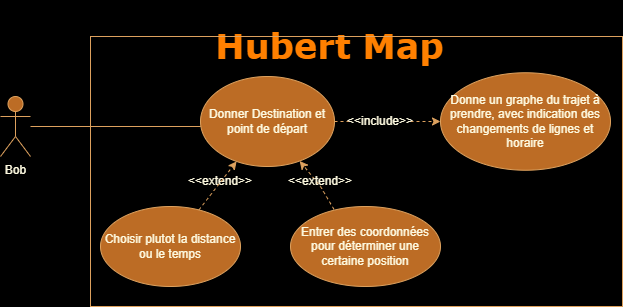

The diagram above was exported from draw.io. Its source (the exported page's mxGraphModel, read from the mxfile embedded in the PNG):
<mxGraphModel dx="695" dy="1614" grid="1" gridSize="10" guides="1" tooltips="1" connect="1" arrows="1" fold="1" page="1" pageScale="1" pageWidth="827" pageHeight="1169" background="#000000" math="0" shadow="0">
  <root>
    <mxCell id="0" />
    <mxCell id="1" parent="0" />
    <mxCell id="YSe6gQM05ChUfIE0bVmh-7" style="edgeStyle=orthogonalEdgeStyle;rounded=0;orthogonalLoop=1;jettySize=auto;html=1;labelBackgroundColor=#283618;strokeColor=#DDA15E;fontColor=#FEFAE0;endArrow=none;endFill=0;" parent="1" source="YSe6gQM05ChUfIE0bVmh-1" edge="1">
      <mxGeometry relative="1" as="geometry">
        <mxPoint x="370" y="110" as="targetPoint" />
        <Array as="points">
          <mxPoint x="400" y="110" />
        </Array>
      </mxGeometry>
    </mxCell>
    <mxCell id="YSe6gQM05ChUfIE0bVmh-1" value="Bob" style="shape=umlActor;verticalLabelPosition=bottom;verticalAlign=top;html=1;outlineConnect=0;fillColor=#BC6C25;strokeColor=#DDA15E;fontColor=#FEFAE0;" parent="1" vertex="1">
      <mxGeometry x="200" y="80" width="30" height="60" as="geometry" />
    </mxCell>
    <mxCell id="YSe6gQM05ChUfIE0bVmh-10" style="edgeStyle=orthogonalEdgeStyle;rounded=0;orthogonalLoop=1;jettySize=auto;html=1;exitX=1;exitY=0.5;exitDx=0;exitDy=0;entryX=0;entryY=0.5;entryDx=0;entryDy=0;labelBackgroundColor=#283618;strokeColor=#DDA15E;fontColor=#FEFAE0;endArrow=classic;endFill=1;dashed=1;startArrow=none;" parent="1" source="1XEpCb_Z5bo8k1nbY5Bk-5" target="1XEpCb_Z5bo8k1nbY5Bk-4" edge="1">
      <mxGeometry relative="1" as="geometry">
        <mxPoint x="534" y="110" as="sourcePoint" />
        <mxPoint x="605" y="110" as="targetPoint" />
      </mxGeometry>
    </mxCell>
    <mxCell id="YSe6gQM05ChUfIE0bVmh-11" value="Choisir plutot la distance ou le temps" style="ellipse;whiteSpace=wrap;html=1;fillColor=#BC6C25;strokeColor=#DDA15E;fontColor=#FEFAE0;" parent="1" vertex="1">
      <mxGeometry x="300" y="190" width="140" height="80" as="geometry" />
    </mxCell>
    <mxCell id="YSe6gQM05ChUfIE0bVmh-12" value="Entrer des coordonnées pour déterminer une certaine position" style="ellipse;whiteSpace=wrap;html=1;fillColor=#BC6C25;strokeColor=#DDA15E;fontColor=#FEFAE0;" parent="1" vertex="1">
      <mxGeometry x="490" y="190" width="150" height="80" as="geometry" />
    </mxCell>
    <mxCell id="YSe6gQM05ChUfIE0bVmh-14" value="" style="endArrow=classic;html=1;rounded=0;exitX=0.29;exitY=0.036;exitDx=0;exitDy=0;labelBackgroundColor=#283618;strokeColor=#DDA15E;fontColor=#FEFAE0;dashed=1;exitPerimeter=0;" parent="1" source="YSe6gQM05ChUfIE0bVmh-12" target="1XEpCb_Z5bo8k1nbY5Bk-2" edge="1">
      <mxGeometry width="50" height="50" relative="1" as="geometry">
        <mxPoint x="390" y="340" as="sourcePoint" />
        <mxPoint x="474" y="140" as="targetPoint" />
        <Array as="points">
          <mxPoint x="520" y="170" />
        </Array>
      </mxGeometry>
    </mxCell>
    <mxCell id="YSe6gQM05ChUfIE0bVmh-15" value="&lt;h1 style=&quot;font-size: 35px;&quot;&gt;&lt;font style=&quot;font-size: 35px;&quot; face=&quot;Verdana&quot; color=&quot;#FF8000&quot;&gt;Hubert Map&lt;/font&gt;&lt;/h1&gt;" style="text;html=1;strokeColor=none;fillColor=none;align=center;verticalAlign=middle;whiteSpace=wrap;rounded=0;sketch=0;fontColor=#FEFAE0;" parent="1" vertex="1">
      <mxGeometry x="358.5" y="3" width="341" height="52" as="geometry" />
    </mxCell>
    <mxCell id="1XEpCb_Z5bo8k1nbY5Bk-2" value="Donner Destination et point de départ" style="ellipse;whiteSpace=wrap;html=1;fillColor=#BC6C25;strokeColor=#DDA15E;fontColor=#FEFAE0;" parent="1" vertex="1">
      <mxGeometry x="400" y="60" width="134" height="90" as="geometry" />
    </mxCell>
    <mxCell id="1XEpCb_Z5bo8k1nbY5Bk-4" value="Donne un graphe du trajet à prendre, avec indication des changements de lignes et horaire" style="ellipse;whiteSpace=wrap;html=1;fillColor=#BC6C25;strokeColor=#DDA15E;fontColor=#FEFAE0;" parent="1" vertex="1">
      <mxGeometry x="640" y="56.25" width="170" height="97.5" as="geometry" />
    </mxCell>
    <mxCell id="1XEpCb_Z5bo8k1nbY5Bk-6" value="" style="edgeStyle=orthogonalEdgeStyle;rounded=0;orthogonalLoop=1;jettySize=auto;html=1;exitX=1;exitY=0.5;exitDx=0;exitDy=0;entryX=0;entryY=0.5;entryDx=0;entryDy=0;labelBackgroundColor=#283618;strokeColor=#DDA15E;fontColor=#FEFAE0;endArrow=none;endFill=1;dashed=1;" parent="1" source="1XEpCb_Z5bo8k1nbY5Bk-2" target="1XEpCb_Z5bo8k1nbY5Bk-5" edge="1">
      <mxGeometry relative="1" as="geometry">
        <mxPoint x="534" y="110" as="sourcePoint" />
        <mxPoint x="633" y="110" as="targetPoint" />
      </mxGeometry>
    </mxCell>
    <mxCell id="1XEpCb_Z5bo8k1nbY5Bk-5" value="&amp;lt;&amp;lt;include&amp;gt;&amp;gt;" style="text;html=1;strokeColor=none;fillColor=none;align=center;verticalAlign=middle;whiteSpace=wrap;rounded=0;fontColor=#FEFAE0;" parent="1" vertex="1">
      <mxGeometry x="550" y="90" width="60" height="30" as="geometry" />
    </mxCell>
    <mxCell id="1XEpCb_Z5bo8k1nbY5Bk-7" value="&amp;lt;&amp;lt;extend&amp;gt;&amp;gt;" style="text;html=1;strokeColor=none;fillColor=none;align=center;verticalAlign=middle;whiteSpace=wrap;rounded=0;fontColor=#FEFAE0;" parent="1" vertex="1">
      <mxGeometry x="490" y="150" width="60" height="30" as="geometry" />
    </mxCell>
    <mxCell id="1XEpCb_Z5bo8k1nbY5Bk-11" value="&amp;lt;&amp;lt;extend&amp;gt;&amp;gt;" style="text;html=1;strokeColor=none;fillColor=none;align=center;verticalAlign=middle;whiteSpace=wrap;rounded=0;fontColor=#FEFAE0;" parent="1" vertex="1">
      <mxGeometry x="390" y="150" width="60" height="30" as="geometry" />
    </mxCell>
    <mxCell id="1XEpCb_Z5bo8k1nbY5Bk-13" value="" style="endArrow=classic;html=1;rounded=0;fontColor=#FEFAE0;strokeColor=#DDA15E;endFill=1;dashed=1;" parent="1" source="YSe6gQM05ChUfIE0bVmh-11" target="1XEpCb_Z5bo8k1nbY5Bk-2" edge="1">
      <mxGeometry width="50" height="50" relative="1" as="geometry">
        <mxPoint x="373" y="157" as="sourcePoint" />
        <mxPoint x="423" y="107" as="targetPoint" />
      </mxGeometry>
    </mxCell>
    <mxCell id="1XEpCb_Z5bo8k1nbY5Bk-14" value="" style="rounded=0;whiteSpace=wrap;html=1;fillColor=none;strokeColor=#DDA15E;" parent="1" vertex="1">
      <mxGeometry x="290" y="20" width="532" height="270" as="geometry" />
    </mxCell>
  </root>
</mxGraphModel>